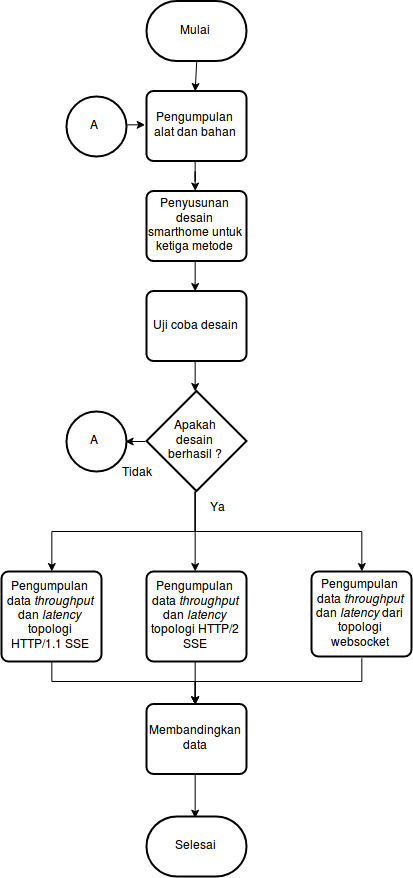

The diagram above was exported from draw.io. Its source (the exported page's mxGraphModel, read from the mxfile embedded in the PNG):
<mxGraphModel dx="2673" dy="2630" grid="1" gridSize="10" guides="1" tooltips="1" connect="1" arrows="1" fold="1" page="1" pageScale="1" pageWidth="850" pageHeight="1100" math="0" shadow="0">
  <root>
    <mxCell id="0" />
    <mxCell id="1" parent="0" />
    <mxCell id="2" style="edgeStyle=orthogonalEdgeStyle;rounded=0;html=1;exitX=0.5;exitY=1;exitPerimeter=0;entryX=0.5;entryY=0;jettySize=auto;orthogonalLoop=1;" edge="1" target="4" parent="1">
      <mxGeometry relative="1" as="geometry">
        <mxPoint x="475.23529411764684" y="59.38235294117658" as="sourcePoint" />
      </mxGeometry>
    </mxCell>
    <mxCell id="3" value="" style="edgeStyle=orthogonalEdgeStyle;rounded=0;html=1;jettySize=auto;orthogonalLoop=1;" edge="1" source="4" target="6" parent="1">
      <mxGeometry relative="1" as="geometry" />
    </mxCell>
    <mxCell id="4" value="Pengumpulan alat dan bahan" style="rounded=1;whiteSpace=wrap;html=1;absoluteArcSize=1;arcSize=14;strokeWidth=2;" vertex="1" parent="1">
      <mxGeometry x="425" y="89.5" width="100" height="70" as="geometry" />
    </mxCell>
    <mxCell id="5" style="edgeStyle=orthogonalEdgeStyle;rounded=0;html=1;exitX=0.5;exitY=1;entryX=0.5;entryY=0;jettySize=auto;orthogonalLoop=1;" edge="1" source="6" target="8" parent="1">
      <mxGeometry relative="1" as="geometry" />
    </mxCell>
    <mxCell id="6" value="Penyusunan desain smarthome untuk ketiga metode" style="rounded=1;whiteSpace=wrap;html=1;absoluteArcSize=1;arcSize=14;strokeWidth=2;" vertex="1" parent="1">
      <mxGeometry x="425" y="189.5" width="100" height="70" as="geometry" />
    </mxCell>
    <mxCell id="7" style="edgeStyle=orthogonalEdgeStyle;rounded=0;html=1;exitX=0.5;exitY=1;entryX=0.5;entryY=0;entryPerimeter=0;jettySize=auto;orthogonalLoop=1;" edge="1" source="8" target="13" parent="1">
      <mxGeometry relative="1" as="geometry" />
    </mxCell>
    <mxCell id="8" value="Uji coba desain" style="rounded=1;whiteSpace=wrap;html=1;absoluteArcSize=1;arcSize=14;strokeWidth=2;" vertex="1" parent="1">
      <mxGeometry x="425" y="289.5" width="100" height="70" as="geometry" />
    </mxCell>
    <mxCell id="9" style="edgeStyle=orthogonalEdgeStyle;rounded=0;html=1;exitX=0;exitY=0.5;exitPerimeter=0;entryX=1;entryY=0.5;entryPerimeter=0;jettySize=auto;orthogonalLoop=1;" edge="1" source="13" target="14" parent="1">
      <mxGeometry relative="1" as="geometry" />
    </mxCell>
    <mxCell id="10" style="edgeStyle=orthogonalEdgeStyle;rounded=0;orthogonalLoop=1;jettySize=auto;html=1;exitX=0.5;exitY=1;exitDx=0;exitDy=0;exitPerimeter=0;entryX=0.5;entryY=0;entryDx=0;entryDy=0;" edge="1" source="13" target="28" parent="1">
      <mxGeometry relative="1" as="geometry" />
    </mxCell>
    <mxCell id="11" style="edgeStyle=orthogonalEdgeStyle;rounded=0;orthogonalLoop=1;jettySize=auto;html=1;exitX=0.5;exitY=1;exitDx=0;exitDy=0;exitPerimeter=0;entryX=0.5;entryY=0;entryDx=0;entryDy=0;" edge="1" source="13" target="20" parent="1">
      <mxGeometry relative="1" as="geometry" />
    </mxCell>
    <mxCell id="12" style="edgeStyle=orthogonalEdgeStyle;rounded=0;orthogonalLoop=1;jettySize=auto;html=1;exitX=0.5;exitY=1;exitDx=0;exitDy=0;exitPerimeter=0;entryX=0.5;entryY=0;entryDx=0;entryDy=0;" edge="1" source="13" target="22" parent="1">
      <mxGeometry relative="1" as="geometry" />
    </mxCell>
    <mxCell id="13" value="&lt;div&gt;Apakah&lt;/div&gt;&lt;div&gt;desain&lt;/div&gt;&lt;div&gt;berhasil ?&lt;/div&gt;" style="strokeWidth=2;html=1;shape=mxgraph.flowchart.decision;whiteSpace=wrap;" vertex="1" parent="1">
      <mxGeometry x="425" y="389.5" width="100" height="100" as="geometry" />
    </mxCell>
    <mxCell id="14" value="A" style="verticalLabelPosition=middle;verticalAlign=middle;html=1;strokeWidth=2;shape=mxgraph.flowchart.on-page_reference;labelPosition=center;align=center;" vertex="1" parent="1">
      <mxGeometry x="345" y="409.5" width="60" height="60" as="geometry" />
    </mxCell>
    <mxCell id="15" style="edgeStyle=orthogonalEdgeStyle;rounded=0;html=1;exitX=1;exitY=0.5;exitPerimeter=0;entryX=0;entryY=0.5;jettySize=auto;orthogonalLoop=1;" edge="1" source="16" target="4" parent="1">
      <mxGeometry relative="1" as="geometry" />
    </mxCell>
    <mxCell id="16" value="A" style="verticalLabelPosition=middle;verticalAlign=middle;html=1;strokeWidth=2;shape=mxgraph.flowchart.on-page_reference;labelPosition=center;align=center;" vertex="1" parent="1">
      <mxGeometry x="345" y="94.5" width="60" height="60" as="geometry" />
    </mxCell>
    <mxCell id="17" value="Ya" style="text;html=1;strokeColor=none;fillColor=none;align=center;verticalAlign=middle;whiteSpace=wrap;rounded=0;" vertex="1" parent="1">
      <mxGeometry x="475" y="495" width="40" height="20" as="geometry" />
    </mxCell>
    <mxCell id="18" value="Tidak" style="text;html=1;strokeColor=none;fillColor=none;align=center;verticalAlign=middle;whiteSpace=wrap;rounded=0;" vertex="1" parent="1">
      <mxGeometry x="395" y="459.5" width="40" height="20" as="geometry" />
    </mxCell>
    <mxCell id="19" style="edgeStyle=orthogonalEdgeStyle;rounded=0;orthogonalLoop=1;jettySize=auto;html=1;exitX=0.5;exitY=1;exitDx=0;exitDy=0;entryX=0.5;entryY=0;entryDx=0;entryDy=0;" edge="1" source="20" target="24" parent="1">
      <mxGeometry relative="1" as="geometry" />
    </mxCell>
    <mxCell id="20" value="Pengumpulan data &lt;i&gt;throughput&lt;/i&gt; dan &lt;i&gt;latency&lt;/i&gt; topologi HTTP/1.1 SSE" style="rounded=1;whiteSpace=wrap;html=1;absoluteArcSize=1;arcSize=14;strokeWidth=2;" vertex="1" parent="1">
      <mxGeometry x="280" y="570" width="100" height="90" as="geometry" />
    </mxCell>
    <mxCell id="21" style="edgeStyle=orthogonalEdgeStyle;rounded=0;orthogonalLoop=1;jettySize=auto;html=1;exitX=0.5;exitY=1;exitDx=0;exitDy=0;entryX=0.5;entryY=0;entryDx=0;entryDy=0;" edge="1" source="22" target="24" parent="1">
      <mxGeometry relative="1" as="geometry" />
    </mxCell>
    <mxCell id="22" value="Pengumpulan data &lt;i&gt;throughput&lt;/i&gt; dan &lt;i&gt;latency&lt;/i&gt; dari topologi websocket" style="rounded=1;whiteSpace=wrap;html=1;absoluteArcSize=1;arcSize=14;strokeWidth=2;" vertex="1" parent="1">
      <mxGeometry x="590" y="570" width="100" height="85" as="geometry" />
    </mxCell>
    <mxCell id="23" style="edgeStyle=orthogonalEdgeStyle;rounded=0;orthogonalLoop=1;jettySize=auto;html=1;exitX=0.5;exitY=1;exitDx=0;exitDy=0;entryX=0.5;entryY=0;entryDx=0;entryDy=0;entryPerimeter=0;" edge="1" source="24" target="26" parent="1">
      <mxGeometry relative="1" as="geometry" />
    </mxCell>
    <mxCell id="24" value="Membandingkan data" style="rounded=1;whiteSpace=wrap;html=1;absoluteArcSize=1;arcSize=14;strokeWidth=2;" vertex="1" parent="1">
      <mxGeometry x="425" y="702.5" width="100" height="70" as="geometry" />
    </mxCell>
    <mxCell id="25" value="Mulai" style="strokeWidth=2;html=1;shape=mxgraph.flowchart.terminator;whiteSpace=wrap;" vertex="1" parent="1">
      <mxGeometry x="425" y="-0.5" width="100" height="60" as="geometry" />
    </mxCell>
    <mxCell id="26" value="Selesai" style="strokeWidth=2;html=1;shape=mxgraph.flowchart.terminator;whiteSpace=wrap;" vertex="1" parent="1">
      <mxGeometry x="425" y="815" width="100" height="60" as="geometry" />
    </mxCell>
    <mxCell id="27" style="edgeStyle=orthogonalEdgeStyle;rounded=0;orthogonalLoop=1;jettySize=auto;html=1;exitX=0.5;exitY=1;exitDx=0;exitDy=0;entryX=0.5;entryY=0;entryDx=0;entryDy=0;" edge="1" source="28" target="24" parent="1">
      <mxGeometry relative="1" as="geometry" />
    </mxCell>
    <mxCell id="28" value="Pengumpulan data &lt;i&gt;throughput&lt;/i&gt; dan &lt;i&gt;latency&lt;/i&gt; topologi HTTP/2 SSE" style="rounded=1;whiteSpace=wrap;html=1;absoluteArcSize=1;arcSize=14;strokeWidth=2;" vertex="1" parent="1">
      <mxGeometry x="425" y="570" width="100" height="90" as="geometry" />
    </mxCell>
  </root>
</mxGraphModel>